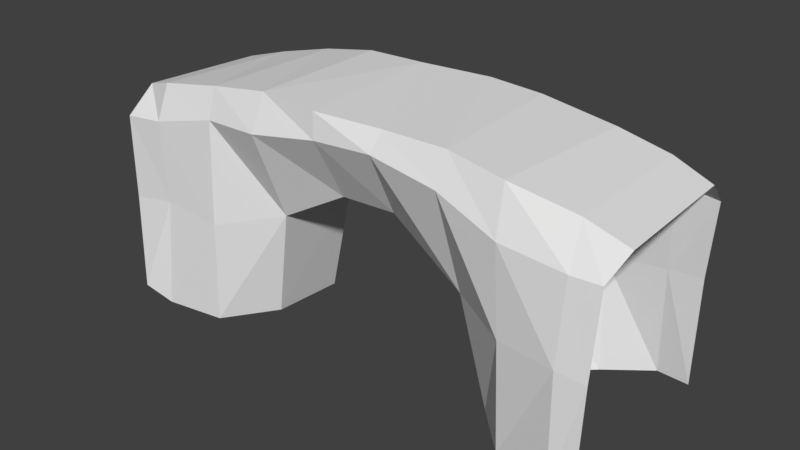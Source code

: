 # Source: StoneArc.blend  (saved by Blender 2.79.0; exported with 4.5.12 LTS)
import bpy
from mathutils import Matrix  # noqa: F401  (used for matrix-valued properties, if any)

bpy.ops.wm.read_factory_settings(use_empty=True)
scene = bpy.context.scene
scene.name = 'Scene'

# ---- collections
col_collection_1 = bpy.data.collections.new('Collection 1'); scene.collection.children.link(col_collection_1)

# ---- world
world_world = bpy.data.worlds.new('World'); scene.world = world_world
world_world.color = (0.05088, 0.05088, 0.05088)
world_world.use_sun_shadow = False
world_world.sun_shadow_jitter_overblur = 0.0
world_world.cycles.sampling_method = 'MANUAL'

# ---- meshes
me_cube = bpy.data.meshes.new('Cube')
me_cube.from_pydata([(-2.061, -0.9881, 1.903), (-2.047, 0.8434, 1.913), (2.166, -1.1, 1.85), (1.983, 1.129, 1.87), (5.14, -1.88, 1.711), (5.141, 1.914, 1.889), (-5.33, -1.938, 1.662), (-5.271, 1.979, 1.784), (-2.538, -0.8105, -0.4543), (-2.57, 0.8124, -0.5734), (-5.083, -2.165, -0.2129), (-5.115, 1.989, -0.2105), (2.553, -0.7747, -0.5623), (2.577, 0.7617, -0.5569), (5.085, -1.918, -0.2299), (5.127, 1.899, -0.3101), (-2.005, -1.791, 3.847), (2.072, -1.708, 3.951), (5.194, -1.773, 3.409), (-5.374, -1.899, 3.389), (-1.956, 1.749, 3.951), (1.873, 1.726, 3.79), (5.263, 1.837, 3.43), (-5.247, 1.803, 3.307), (0.7974, 0.7186, 2.703), (-0.6908, 0.8498, 2.698), (-0.6756, -0.8588, 2.685), (0.5557, -0.9115, 2.769), (0.6421, -1.639, 4.137), (-0.5988, -1.668, 4.063), (-0.6746, 1.63, 4.088), (0.5876, 1.544, 4.067), (-3.275, -1.755, 1.604), (-4.434, -1.858, 1.786), (-4.548, 1.932, 1.672), (-3.325, 1.847, 1.766), (-3.425, -1.694, -0.5929), (-4.592, -1.966, -0.5221), (-4.5, 1.884, -0.5314), (-3.436, 1.68, -0.572), (-3.218, -1.712, 3.781), (-4.545, -1.852, 3.459), (-3.268, 1.757, 3.543), (-4.421, 1.947, 3.484), (3.455, -1.858, 1.815), (4.587, -1.971, 1.802), (3.236, 1.842, 1.727), (4.451, 1.918, 1.822), (3.424, -1.672, -0.5276), (4.605, -1.959, -0.4257), (3.492, 1.578, -0.5318), (4.455, 1.995, -0.3536), (3.393, -1.916, 3.574), (4.652, -1.864, 3.44), (3.32, 2.006, 3.67), (4.524, 1.733, 3.575), (-2.001, 1.472, 4.577), (1.901, 1.532, 4.592), (5.281, 1.437, 3.875), (-5.33, 1.375, 3.781), (-0.6765, 1.389, 4.643), (0.7774, 1.548, 4.644), (-3.223, 1.521, 4.342), (-4.484, 1.511, 4.02), (3.448, 1.458, 4.407), (4.451, 1.57, 4.129), (-1.997, -1.457, 4.563), (2.056, -1.392, 4.547), (-5.27, -1.361, 3.933), (5.377, -1.317, 3.87), (0.7374, -1.406, 4.54), (-0.6702, -1.588, 4.567), (-3.262, -1.478, 4.376), (-4.53, -1.568, 4.167), (3.255, -1.534, 4.422), (4.524, -1.352, 4.145)], [], [(1, 0, 8, 9), (57, 67, 74, 64), (53, 45, 4, 18), (24, 3, 2, 27), (26, 29, 16, 0), (2, 3, 13, 12), (64, 74, 75, 65), (63, 43, 23, 59), (43, 34, 7, 23), (47, 55, 22, 5), (75, 53, 18, 69), (35, 1, 9, 39), (33, 6, 10, 37), (24, 31, 21, 3), (47, 5, 15, 51), (44, 2, 12, 48), (33, 41, 19, 6), (1, 20, 30, 25), (25, 30, 31, 24), (2, 17, 28, 27), (27, 28, 29, 26), (1, 25, 26, 0), (25, 24, 27, 26), (60, 71, 70, 61), (68, 73, 63, 59), (0, 16, 40, 32), (32, 40, 41, 33), (0, 32, 36, 8), (32, 33, 37, 36), (7, 34, 38, 11), (34, 35, 39, 38), (20, 1, 35, 42), (42, 35, 34, 43), (56, 20, 42, 62), (62, 42, 43, 63), (4, 45, 49, 14), (45, 44, 48, 49), (3, 46, 50, 13), (46, 47, 51, 50), (67, 17, 52, 74), (74, 52, 53, 75), (3, 21, 54, 46), (46, 54, 55, 47), (66, 56, 62, 72), (17, 2, 44, 52), (52, 44, 45, 53), (54, 64, 65, 55), (21, 57, 64, 54), (65, 75, 69, 58), (66, 71, 60, 56), (30, 60, 61, 31), (20, 56, 60, 30), (63, 73, 72, 62), (55, 65, 58, 22), (31, 61, 57, 21), (67, 57, 61, 70), (40, 72, 73, 41), (16, 66, 72, 40), (28, 70, 71, 29), (17, 67, 70, 28), (41, 73, 68, 19), (29, 71, 66, 16)])
me_cube.use_remesh_preserve_volume = False
me_cube.use_remesh_preserve_attributes = False
me_cube.use_mirror_vertex_groups = False
me_cube.update()

# ---- objects
ob_cube = bpy.data.objects.new('Cube', me_cube)

# ---- transforms, parenting, visibility, modifiers, constraints
ob_cube.location = (0.0, 0.0, 0.0)
ob_cube.lineart.crease_threshold = 0.0

# ---- collection membership
col_collection_1.objects.link(ob_cube)

# ---- scene / render settings (as saved in the file)
scene.frame_start = 1; scene.frame_end = 250; scene.frame_set(1)
scene.render.engine = 'BLENDER_EEVEE_NEXT'
scene.render.resolution_percentage = 50
scene.render.dither_intensity = 0.0
scene.cycles.use_denoising = False
scene.cycles.samples = 128
scene.cycles.sampling_pattern = 'TABULATED_SOBOL'
scene.cycles.use_adaptive_sampling = False
scene.cycles.use_light_tree = False
scene.cycles.blur_glossy = 0.0
scene.cycles.sample_clamp_indirect = 0.0
scene.view_settings.view_transform = 'Standard'
bpy.context.view_layer.update()

# ---- added for rendering (the .blend has no active camera and no usable light): camera, sun
cam_auto = bpy.data.cameras.new('AutoCamera')
cam_auto.lens = 50.0
cam_auto.sensor_width = 36.0
cam_auto.clip_end = 1000.0
ob_auto_camera = bpy.data.objects.new('AutoCamera', cam_auto)
scene.collection.objects.link(ob_auto_camera)
ob_auto_camera.location = (11.7201, -14.1418, 11.4006)
ob_auto_camera.rotation_euler = (1.09748, -7.21219e-08, 0.694738)
scene.camera = ob_auto_camera
light_auto_sun = bpy.data.lights.new('AutoSun', 'SUN')
light_auto_sun.energy = 3.0
light_auto_sun.angle = 0.0523599
ob_auto_sun = bpy.data.objects.new('AutoSun', light_auto_sun)
scene.collection.objects.link(ob_auto_sun)
ob_auto_sun.rotation_euler = (0.872665, 0.174533, 0.523599)
bpy.context.view_layer.update()

